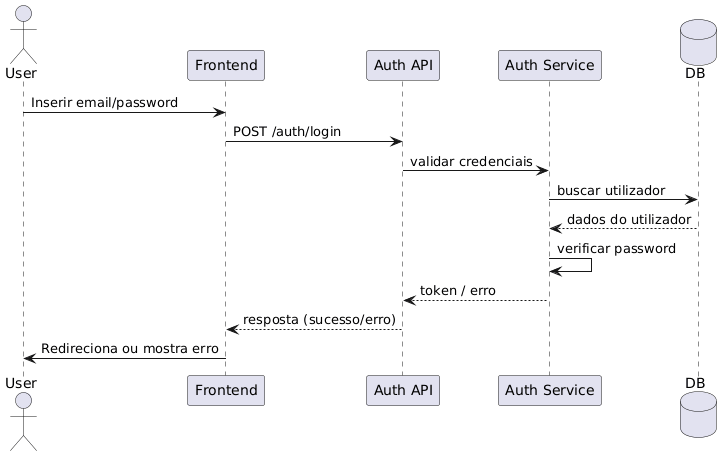

The diagram above was rendered by PlantUML. Its source (embedded in the PNG):
@startuml
actor User
participant Frontend
participant "Auth API" as API
participant "Auth Service" as Service
database DB

User -> Frontend : Inserir email/password
Frontend -> API : POST /auth/login
API -> Service : validar credenciais
Service -> DB : buscar utilizador
DB --> Service : dados do utilizador
Service -> Service : verificar password
Service --> API : token / erro
API --> Frontend : resposta (sucesso/erro)

Frontend -> User : Redireciona ou mostra erro
@enduml